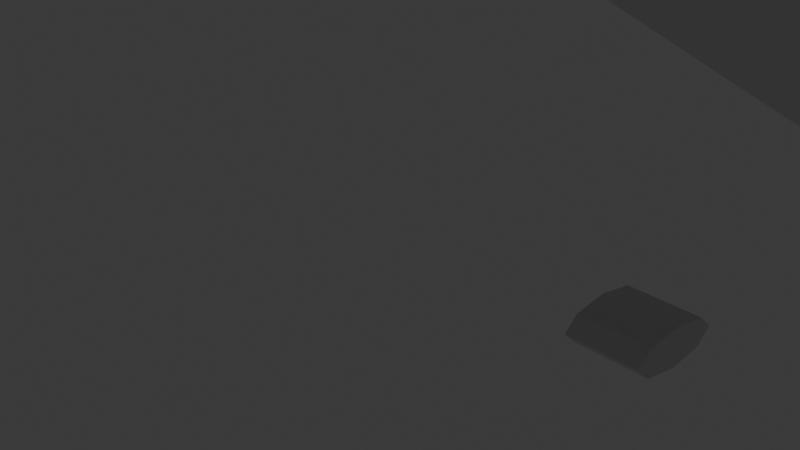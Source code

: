 # Source: racers_v005.blend  (saved by Blender 5.1.16; exported with 4.5.12 LTS)
import bpy
from mathutils import Matrix  # noqa: F401  (used for matrix-valued properties, if any)

bpy.ops.wm.read_factory_settings(use_empty=True)
scene = bpy.context.scene
scene.name = 'Scene'

# ---- collections
col_collection = bpy.data.collections.new('Collection'); scene.collection.children.link(col_collection)
col_curves = bpy.data.collections.new('curves'); scene.collection.children.link(col_curves)
col_racer_profile = bpy.data.collections.new('Racer Profile'); scene.collection.children.link(col_racer_profile)
col_racer_path = bpy.data.collections.new('Racer Path'); scene.collection.children.link(col_racer_path)

# ---- materials (node trees are filled in below, after node groups)
mat_material = bpy.data.materials.new('Material')
mat_material.alpha_threshold = 0.0
mat_material.use_backface_culling_lightprobe_volume = False
mat_material.roughness = 0.5
mat_material.line_color = (0.0, 0.0, 0.0, 1.0)

# ---- node groups
ng_extrude_and_scale = bpy.data.node_groups.new('extrude and scale', 'GeometryNodeTree')
_s = ng_extrude_and_scale.interface.new_socket(name='Geometry', in_out='OUTPUT', socket_type='NodeSocketGeometry')
_s = ng_extrude_and_scale.interface.new_socket(name='Top', in_out='OUTPUT', socket_type='NodeSocketBool')
_s = ng_extrude_and_scale.interface.new_socket(name='Mesh', in_out='INPUT', socket_type='NodeSocketGeometry')
_s.description = 'Mesh to extrude elements of'
_s = ng_extrude_and_scale.interface.new_socket(name='Selection', in_out='INPUT', socket_type='NodeSocketBool')
_s.default_value = True
_s.hide_value = True
_s = ng_extrude_and_scale.interface.new_socket(name='Offset Scale', in_out='INPUT', socket_type='NodeSocketFloat')
_s.default_value = 0.1
_s = ng_extrude_and_scale.interface.new_socket(name='Scale', in_out='INPUT', socket_type='NodeSocketFloat')
_s.default_value = 0.7
_s.min_value = 0.0
_N = ng_extrude_and_scale.nodes; _L = ng_extrude_and_scale.links
n0 = _N.new('NodeGroupOutput'); n0.name = 'Group Output'; n0.location = (372, 1)
n1 = _N.new('NodeGroupInput'); n1.name = 'Group Input'; n1.location = (-365, -87)
n2 = _N.new('GeometryNodeExtrudeMesh'); n2.name = 'Extrude Mesh'; n2.location = (-114, 3)
n3 = _N.new('GeometryNodeScaleElements'); n3.name = 'Scale Elements.001'; n3.location = (136, 127)
_L.new(n2.outputs[0], n3.inputs[0])
_L.new(n2.outputs[1], n3.inputs[1])
_L.new(n1.outputs[0], n2.inputs[0])
_L.new(n1.outputs[1], n2.inputs[1])
_L.new(n3.outputs[0], n0.inputs[0])
_L.new(n2.outputs[1], n0.inputs[1])
_L.new(n1.outputs[2], n2.inputs[3])
_L.new(n1.outputs[3], n3.inputs[2])
n0.is_active_output = True
ng_nodegroup_004 = bpy.data.node_groups.new('NodeGroup.004', 'GeometryNodeTree')
_s = ng_nodegroup_004.interface.new_socket(name='Mesh', in_out='OUTPUT', socket_type='NodeSocketGeometry')
_s = ng_nodegroup_004.interface.new_socket(name='Mesh', in_out='INPUT', socket_type='NodeSocketGeometry')
_s.description = 'Mesh to convert the inner volume to a fog volume geometry'
_s = ng_nodegroup_004.interface.new_socket(name='Voxel Amount', in_out='INPUT', socket_type='NodeSocketFloat')
_s.default_value = 32.0
_s.min_value = 0.0
_N = ng_nodegroup_004.nodes; _L = ng_nodegroup_004.links
n0 = _N.new('NodeGroupOutput'); n0.name = 'Group Output'; n0.location = (346, 0)
n1 = _N.new('NodeGroupInput'); n1.name = 'Group Input'; n1.location = (-326, 0)
n2 = _N.new('GeometryNodeMeshToVolume'); n2.name = 'Mesh to Volume'; n2.location = (-126, -5)
n3 = _N.new('GeometryNodeVolumeToMesh'); n3.name = 'Volume to Mesh'; n3.location = (126, 5)
_L.new(n2.outputs[0], n3.inputs[0])
_L.new(n1.outputs[0], n2.inputs[0])
_L.new(n3.outputs[0], n0.inputs[0])
_L.new(n1.outputs[1], n2.inputs[3])
n0.is_active_output = True
ng_cap_ends = bpy.data.node_groups.new('cap ends', 'GeometryNodeTree')
_s = ng_cap_ends.interface.new_socket(name='Geometry', in_out='OUTPUT', socket_type='NodeSocketGeometry')
_s = ng_cap_ends.interface.new_socket(name='Geometry', in_out='INPUT', socket_type='NodeSocketGeometry')
_s.description = 'Geometry to split into two parts'
_N = ng_cap_ends.nodes; _L = ng_cap_ends.links
n0 = _N.new('NodeGroupOutput'); n0.name = 'Group Output'; n0.location = (1536, 298)
n1 = _N.new('NodeGroupInput'); n1.name = 'Group Input'; n1.location = (-1061, 273)
n2 = _N.new('GeometryNodeSeparateGeometry'); n2.name = 'Separate Geometry'; n2.location = (-620, 343)
n3 = _N.new('GeometryNodeScaleElements'); n3.name = 'Scale Elements'; n3.location = (-371, 196)
n3.inputs[2].default_value = 0.9
n4 = _N.new('GeometryNodeMeshToCurve'); n4.name = 'Mesh to Curve'; n4.location = (-119, 99)
n5 = _N.new('FunctionNodeCompare'); n5.name = 'Compare'; n5.location = (-401, -25)
n5.operation = 'EQUAL'
n5.data_type = 'INT'
n5.inputs[3].default_value = 1
n6 = _N.new('GeometryNodeInputMeshEdgeNeighbors'); n6.name = 'Edge Neighbors'; n6.location = (-606, -97)
n7 = _N.new('GeometryNodeSampleIndex'); n7.name = 'Sample Index'; n7.location = (320, 48)
n7.data_type = 'FLOAT_VECTOR'
n8 = _N.new('GeometryNodeInputPosition'); n8.name = 'Position'; n8.location = (321, -149)
n9 = _N.new('GeometryNodeInputIndex'); n9.name = 'Index'; n9.location = (324, -211)
n10 = _N.new('GeometryNodeFillCurve'); n10.name = 'Fill Curve'; n10.location = (329, -357)
n11 = _N.new('GeometryNodeSetPosition'); n11.name = 'Set Position'; n11.location = (751, 16)
n12 = _N.new('GeometryNodeJoinGeometry'); n12.name = 'Join Geometry'; n12.location = (1201, 296)
n13 = _N.new('GeometryNodeInputIndex'); n13.name = 'Index.001'; n13.location = (322, -496)
n14 = _N.new('GeometryNodeFlipFaces'); n14.name = 'Flip Faces'; n14.location = (1060, 44)
n14.mute = True
n15 = _N.new('FunctionNodeCompare'); n15.name = 'Compare.001'; n15.location = (921, -357)
n15.mute = True
n15.operation = 'NOT_EQUAL'
n15.data_type = 'INT'
n15.inputs[3].default_value = 1
n16 = _N.new('GeometryNodeInputIndex'); n16.name = 'Index.002'; n16.location = (752, -431)
n16.mute = True
n17 = _N.new('GeometryNodeViewer'); n17.name = 'Viewer'; n17.location = (761, -556)
n18 = _N.new('GeometryNodeViewer'); n18.name = 'Viewer.001'; n18.location = (1302, -83)
n19 = _N.new('GeometryNodeMergeByDistance'); n19.name = 'Merge by Distance'; n19.location = (-858, 273)
n20 = _N.new('GeometryNodeViewer'); n20.name = 'Viewer.002'; n20.location = (19, -444)
n21 = _N.new('GeometryNodeViewer'); n21.name = 'Viewer.003'; n21.location = (1145, -253)
n22 = _N.new('GeometryNodeFillCurve'); n22.name = 'Fill Curve.001'; n22.location = (-219, -195)
n23 = _N.new('GeometryNodeViewer'); n23.name = 'Viewer.004'; n23.location = (13, -248)
_L.new(n5.outputs[0], n4.inputs[1])
_L.new(n6.outputs[0], n5.inputs[2])
_L.new(n14.outputs[0], n12.inputs[0])
_L.new(n4.outputs[0], n7.inputs[0])
_L.new(n13.outputs[0], n10.inputs[1])
_L.new(n8.outputs[0], n7.inputs[1])
_L.new(n11.outputs[0], n14.inputs[0])
_L.new(n15.outputs[0], n14.inputs[1])
_L.new(n9.outputs[0], n7.inputs[2])
_L.new(n4.outputs[0], n10.inputs[0])
_L.new(n16.outputs[0], n15.inputs[2])
_L.new(n10.outputs[0], n11.inputs[0])
_L.new(n2.outputs[0], n3.inputs[0])
_L.new(n7.outputs[0], n11.inputs[2])
_L.new(n3.outputs[0], n4.inputs[0])
_L.new(n19.outputs[0], n2.inputs[0])
_L.new(n12.outputs[0], n0.inputs[0])
_L.new(n10.outputs[0], n17.inputs[0])
_L.new(n1.outputs[0], n19.inputs[0])
_L.new(n11.outputs[0], n18.inputs[0])
_L.new(n4.outputs[0], n22.inputs[0])
_L.new(n2.outputs[0], n12.inputs[0])
n0.is_active_output = True
ng_geometry_nodes_003 = bpy.data.node_groups.new('Geometry Nodes.003', 'GeometryNodeTree')
_s = ng_geometry_nodes_003.interface.new_socket(name='Geometry', in_out='OUTPUT', socket_type='NodeSocketGeometry')
_s = ng_geometry_nodes_003.interface.new_socket(name='Geometry', in_out='INPUT', socket_type='NodeSocketGeometry')
ng_geometry_nodes_003.is_modifier = True
_N = ng_geometry_nodes_003.nodes; _L = ng_geometry_nodes_003.links
n0 = _N.new('NodeGroupOutput'); n0.name = 'Group Output'; n0.location = (3670, 92)
n1 = _N.new('GeometryNodeMeshCylinder'); n1.name = 'Cylinder'; n1.location = (-760, 200)
n1.fill_type = 'NONE'
n1.inputs[0].default_value = 12
n1.inputs[1].default_value = 3
n1.inputs[2].default_value = 3
n2 = _N.new('GeometryNodeMergeByDistance'); n2.name = 'Merge by Distance'; n2.location = (1092, 123)
n3 = _N.new('FunctionNodeCompare'); n3.name = 'Compare.002'; n3.location = (1299, -44)
n3.data_type = 'INT'
n3.inputs[3].default_value = 4
n4 = _N.new('GeometryNodeInputMeshFaceNeighbors'); n4.name = 'Face Neighbors'; n4.location = (1089, -86)
n4.width = 140
n5 = _N.new('GeometryNodeGroup'); n5.name = 'Group'; n5.location = (1545, 93)
n5.node_tree = ng_extrude_and_scale
n5.inputs[2].default_value = 0.1
n5.inputs[3].default_value = 0.7
n6 = _N.new('GeometryNodeGroup'); n6.name = 'Group.001'; n6.location = (1768, 152)
n6.node_tree = ng_extrude_and_scale
n6.inputs[2].default_value = -0.8
n6.inputs[3].default_value = 1.0
n7 = _N.new('GeometryNodeMeshCube'); n7.name = 'Cube'; n7.location = (1704, -159)
n7.inputs[1].default_value = 6
n7.inputs[2].default_value = 6
n7.inputs[3].default_value = 6
n8 = _N.new('GeometryNodeMeshBoolean'); n8.name = 'Mesh Boolean'; n8.location = (2105, 25)
n8.operation = 'UNION'
n8.solver = 'EXACT'
n8.inputs[3].default_value = True
n9 = _N.new('GeometryNodeTransform'); n9.name = 'Transform Geometry'; n9.location = (1895, -135)
n9.inputs[1].default_value = (1.5, 0.0, 0.0)
n9.inputs[3].default_value = (2.1, 2.2, 0.6)
n10 = _N.new('GeometryNodeSubdivisionSurface'); n10.name = 'Subdivision Surface'; n10.location = (2685, 44)
n10.mute = True
n11 = _N.new('GeometryNodeMeshCylinder'); n11.name = 'Cylinder.001'; n11.location = (2103, -348)
n11.inputs[0].default_value = 8
n11.inputs[1].default_value = 4
n11.inputs[2].default_value = 4
n12 = _N.new('GeometryNodeTransform'); n12.name = 'Transform Geometry.001'; n12.location = (2295, -325)
n12.inputs[1].default_value = (2.3, 0.0, 0.0)
n12.inputs[2].default_value = (0.0, 1.571, 0.0)
n12.inputs[3].default_value = (0.2, 0.5, 1.0)
n13 = _N.new('GeometryNodeMeshBoolean'); n13.name = 'Mesh Boolean.001'; n13.location = (2294, -21)
n13.solver = 'EXACT'
n13.inputs[3].default_value = True
n14 = _N.new('GeometryNodeSubdivideMesh'); n14.name = 'Subdivide Mesh'; n14.location = (2474, 21)
n14.mute = True
n15 = _N.new('GeometryNodeGroup'); n15.name = 'Group.002'; n15.location = (2928, 69)
n15.mute = True
n15.node_tree = ng_nodegroup_004
n15.inputs[1].default_value = 32.0
n16 = _N.new('GeometryNodeGroup'); n16.name = 'Group.003'; n16.location = (3217, 72)
n16.mute = True
n16.node_tree = ng_nodegroup_004
n16.inputs[1].default_value = 8.0
n17 = _N.new('GeometryNodeGroup'); n17.name = 'Group.004'; n17.location = (775, 131)
n17.node_tree = ng_cap_ends
_L.new(n4.outputs[1], n3.inputs[2])
_L.new(n2.outputs[0], n5.inputs[0])
_L.new(n3.outputs[0], n5.inputs[1])
_L.new(n5.outputs[0], n6.inputs[0])
_L.new(n5.outputs[1], n6.inputs[1])
_L.new(n7.outputs[0], n9.inputs[0])
_L.new(n6.outputs[0], n8.inputs[1])
_L.new(n9.outputs[0], n8.inputs[1])
_L.new(n11.outputs[0], n12.inputs[0])
_L.new(n8.outputs[0], n13.inputs[1])
_L.new(n12.outputs[0], n13.inputs[1])
_L.new(n14.outputs[0], n10.inputs[0])
_L.new(n13.outputs[0], n14.inputs[0])
_L.new(n10.outputs[0], n15.inputs[0])
_L.new(n16.outputs[0], n0.inputs[0])
_L.new(n15.outputs[0], n16.inputs[0])
_L.new(n1.outputs[0], n17.inputs[0])
_L.new(n17.outputs[0], n2.inputs[0])
n0.is_active_output = True
ng_nodegroup_001 = bpy.data.node_groups.new('NodeGroup.001', 'GeometryNodeTree')
_s = ng_nodegroup_001.interface.new_socket(name='Geometry', in_out='OUTPUT', socket_type='NodeSocketGeometry')
_s = ng_nodegroup_001.interface.new_socket(name='Geometry', in_out='INPUT', socket_type='NodeSocketGeometry')
_s.description = 'Geometry to get the domain sizes of. Only the root geometry is considered, not nested instances'
_s = ng_nodegroup_001.interface.new_socket(name='Vertices Y', in_out='INPUT', socket_type='NodeSocketInt')
_s.default_value = 3
_s.min_value = 2
_s.max_value = 1000
_s.description = 'Number of vertices in the Y direction'
_N = ng_nodegroup_001.nodes; _L = ng_nodegroup_001.links
n0 = _N.new('NodeGroupInput'); n0.name = 'Group Input'; n0.location = (-707, 278)
n1 = _N.new('NodeGroupOutput'); n1.name = 'Group Output'; n1.location = (943, 199)
n2 = _N.new('GeometryNodeResampleCurve'); n2.name = 'Resample Curve.001'; n2.location = (34, 289)
n3 = _N.new('GeometryNodeMeshGrid'); n3.name = 'Grid'; n3.location = (40, 540)
n4 = _N.new('GeometryNodeSetPosition'); n4.name = 'Set Position'; n4.location = (507, 316)
n5 = _N.new('GeometryNodeAttributeDomainSize'); n5.name = 'Domain Size'; n5.location = (-342, 499)
n5.component = 'CURVE'
n6 = _N.new('GeometryNodeSampleIndex'); n6.name = 'Sample Index'; n6.location = (287, 184)
n6.data_type = 'FLOAT_VECTOR'
n6.clamp = True
n7 = _N.new('GeometryNodeInputIndex'); n7.name = 'Index'; n7.location = (6, 3)
n8 = _N.new('GeometryNodeInputPosition'); n8.name = 'Position'; n8.location = (13, 82)
_L.new(n3.outputs[0], n4.inputs[0])
_L.new(n2.outputs[0], n6.inputs[0])
_L.new(n6.outputs[0], n4.inputs[2])
_L.new(n7.outputs[0], n6.inputs[2])
_L.new(n8.outputs[0], n6.inputs[1])
_L.new(n0.outputs[0], n5.inputs[0])
_L.new(n4.outputs[0], n1.inputs[0])
_L.new(n0.outputs[0], n2.inputs[0])
_L.new(n0.outputs[1], n3.inputs[3])
_L.new(n5.outputs[4], n3.inputs[2])
_L.new(n5.outputs[4], n2.inputs[2])
n1.is_active_output = True
ng_geometry_nodes = bpy.data.node_groups.new('Geometry Nodes', 'GeometryNodeTree')
_s = ng_geometry_nodes.interface.new_socket(name='Geometry', in_out='OUTPUT', socket_type='NodeSocketGeometry')
_s = ng_geometry_nodes.interface.new_socket(name='Geometry', in_out='INPUT', socket_type='NodeSocketGeometry')
_s = ng_geometry_nodes.interface.new_socket(name='Main Ribs', in_out='INPUT', socket_type='NodeSocketInt')
_s.default_value = 10
_s.min_value = 1
_s.max_value = 100000
_s = ng_geometry_nodes.interface.new_socket(name='Rib Resolution', in_out='INPUT', socket_type='NodeSocketInt')
_s.default_value = 8
_s.min_value = 1
_s.max_value = 100000
ng_geometry_nodes.is_modifier = True
_N = ng_geometry_nodes.nodes; _L = ng_geometry_nodes.links
n0 = _N.new('NodeGroupOutput'); n0.name = 'Group Output'; n0.location = (3728, 398)
n1 = _N.new('GeometryNodeMergeByDistance'); n1.name = 'Merge by Distance'; n1.location = (467, -36)
n2 = _N.new('GeometryNodeTransform'); n2.name = 'Transform Geometry.002'; n2.location = (29, -144)
n2.inputs[3].default_value = (-1.0, 1.0, 1.0)
n3 = _N.new('GeometryNodeJoinGeometry'); n3.name = 'Join Geometry.001'; n3.location = (239, -38)
n4 = _N.new('GeometryNodeConvexHull'); n4.name = 'Convex Hull'; n4.location = (3111, 353)
n4.mute = True
n5 = _N.new('GeometryNodeCurvePrimitiveBezierSegment'); n5.name = 'Bézier Segment.001'; n5.location = (29, -36)
n5.inputs[1].default_value = (0.0, -2.0, 0.0)
n5.inputs[2].default_value = (0.1, 2.9, -1.49e-08)
n5.inputs[3].default_value = (1.6, 0.1, 0.3)
n5.inputs[4].default_value = (0.0, 2.0, 0.3)
n6 = _N.new('GeometryNodeResampleCurve'); n6.name = 'Resample Curve'; n6.location = (307, -36)
n7 = _N.new('GeometryNodeInstanceOnPoints'); n7.name = 'Instance on Points'; n7.location = (1040, -157)
n8 = _N.new('GeometryNodeRealizeInstances'); n8.name = 'Realize Instances'; n8.location = (1207, -161)
n9 = _N.new('NodeGroupInput'); n9.name = 'Group Input'; n9.location = (-1200, 98)
n10 = _N.new('GeometryNodeCurvePrimitiveLine'); n10.name = 'Curve Line'; n10.location = (29, -729)
n10.inputs[0].default_value = (0.0, 0.0, -0.2)
n10.inputs[1].default_value = (0.0, 0.0, 0.2)
n11 = _N.new('GeometryNodeResampleCurve'); n11.name = 'Resample Curve.002'; n11.location = (289, -686)
n12 = _N.new('GeometryNodeSetPosition'); n12.name = 'Set Position.001'; n12.location = (613, -709)
n13 = _N.new('GeometryNodeCurveEndpointSelection'); n13.name = 'Endpoint Selection'; n13.location = (223, -949)
n14 = _N.new('FunctionNodeBooleanMath'); n14.name = 'Boolean Math'; n14.location = (393, -853)
n14.operation = 'NOT'
n15 = _N.new('GeometryNodeInputTangent'); n15.name = 'Curve Tangent'; n15.location = (489, -318)
n16 = _N.new('FunctionNodeAlignRotationToVector'); n16.name = 'Align Rotation to Vector'; n16.location = (724, -255)
n16.axis = 'X'
n17 = _N.new('NodeFrame'); n17.name = 'Frame.001'; n17.location = (2390, 370)
n17.label = 'Mirror and Merge'
n17.width = 636
n18 = _N.new('GeometryNodeFilletCurve'); n18.name = 'Fillet Curve'; n18.location = (854, -681)
n18.inputs[3].default_value = True
n19 = _N.new('GeometryNodeSetPosition'); n19.name = 'Set Position.002'; n19.location = (702, -36)
n20 = _N.new('GeometryNodeCurveEndpointSelection'); n20.name = 'Endpoint Selection.001'; n20.location = (460, -43)
n21 = _N.new('ShaderNodeCombineXYZ'); n21.name = 'Combine XYZ'; n21.location = (462, -214)
n22 = _N.new('ShaderNodeSeparateXYZ'); n22.name = 'Separate XYZ'; n22.location = (222, -248)
n23 = _N.new('GeometryNodeInputPosition'); n23.name = 'Position.001'; n23.location = (29, -305)
n24 = _N.new('NodeFrame'); n24.name = 'Frame.002'; n24.location = (877, 377)
n24.label = 'Move top and bottom of ribs to centerline'
n24.width = 871
n25 = _N.new('NodeGroupInput'); n25.name = 'Group Input.001'; n25.location = (29, -146)
n26 = _N.new('GeometryNodeSampleCurve'); n26.name = 'Sample Curve'; n26.location = (200, -643)
n26.inputs[2].default_value = 0.2
n27 = _N.new('GeometryNodeTransform'); n27.name = 'Transform Geometry'; n27.location = (1068, -503)
n28 = _N.new('GeometryNodeCurvePrimitiveCircle'); n28.name = 'Curve Circle'; n28.location = (68, -76)
n28.inputs[0].default_value = 16
n28.inputs[4].default_value = 0.05
n29 = _N.new('GeometryNodeCurvePrimitiveLine'); n29.name = 'Curve Line.001'; n29.location = (29, -362)
n29.inputs[1].default_value = (0.6, 0.0, -0.2)
n30 = _N.new('GeometryNodeInstanceOnPoints'); n30.name = 'Instance on Points.001'; n30.location = (597, -272)
n30.inputs[5].default_value = (0.0, 1.571, 0.0)
n31 = _N.new('GeometryNodeResampleCurve'); n31.name = 'Resample Curve.003'; n31.location = (355, -370)
n32 = _N.new('GeometryNodeGroup'); n32.name = 'Group'; n32.location = (246, -36)
n32.node_tree = ng_nodegroup_001
n33 = _N.new('NodeFrame'); n33.name = 'Frame'; n33.location = (1826, 392)
n33.label = 'Gridwrap'
n33.width = 415
n34 = _N.new('GeometryNodeGroup'); n34.name = 'Group.001'; n34.location = (1295, -584)
n34.node_tree = ng_nodegroup_001
n35 = _N.new('FunctionNodeInputInt'); n35.name = 'Integer'; n35.location = (195, -550)
n35.integer = 8
n35.outputs[0].default_value = 0
n36 = _N.new('GeometryNodeRealizeInstances'); n36.name = 'Realize Instances.001'; n36.location = (796, -274)
n37 = _N.new('NodeFrame'); n37.name = 'Frame.003'; n37.location = (622, 1469)
n37.label = 'Spoilers'
n37.width = 1839
n38 = _N.new('NodeFrame'); n38.name = 'Frame.004'; n38.location = (-1242, 643)
n38.label = 'Main Body Curve'
n38.width = 198
n39 = _N.new('NodeFrame'); n39.name = 'Frame.005'; n39.location = (-788, 496)
n39.label = 'Main body + ribs'
n39.width = 1376
n40 = _N.new('GeometryNodeConvexHull'); n40.name = 'Convex Hull.001'; n40.location = (1670, -580)
n41 = _N.new('GeometryNodeTransform'); n41.name = 'Transform Geometry.001'; n41.location = (360, -36)
n41.inputs[3].default_value = (0.6, 2.4, 1.0)
n42 = _N.new('GeometryNodeJoinGeometry'); n42.name = 'Join Geometry'; n42.location = (3424, 402)
n43 = _N.new('GeometryNodeTransform'); n43.name = 'Transform Geometry.003'; n43.location = (29, -142)
n43.inputs[3].default_value = (-1.0, 1.0, 1.0)
n44 = _N.new('GeometryNodeJoinGeometry'); n44.name = 'Join Geometry.002'; n44.location = (239, -36)
n45 = _N.new('NodeFrame'); n45.name = 'Frame.006'; n45.location = (2584, 930)
n45.label = 'Mirror and Merge'
n45.width = 408
n46 = _N.new('ShaderNodeValue'); n46.name = 'Value'; n46.location = (613, -989)
n46.outputs[0].default_value = -0.3
n47 = _N.new('ShaderNodeCombineXYZ'); n47.name = 'Combine XYZ.001'; n47.location = (866, -926)
n48 = _N.new('ShaderNodeCombineXYZ'); n48.name = 'Combine XYZ.002'; n48.location = (393, 1020)
n49 = _N.new('ShaderNodeMath'); n49.name = 'Math'; n49.location = (-39, 937)
n49.operation = 'ABSOLUTE'
n50 = _N.new('ShaderNodeMath'); n50.name = 'Math.001'; n50.location = (192, 983)
n50.inputs[1].default_value = -0.1
n1.parent = n17
n2.parent = n17
n3.parent = n17
n5.parent = n38
n6.parent = n39
n7.parent = n39
n8.parent = n39
n10.parent = n39
n11.parent = n39
n12.parent = n39
n13.parent = n39
n14.parent = n39
n15.parent = n39
n16.parent = n39
n18.parent = n39
n19.parent = n24
n20.parent = n24
n21.parent = n24
n22.parent = n24
n23.parent = n24
n25.parent = n33
n26.parent = n37
n27.parent = n37
n28.parent = n37
n29.parent = n37
n30.parent = n37
n31.parent = n37
n32.parent = n33
n34.parent = n37
n35.parent = n37
n36.parent = n37
n40.parent = n37
n41.parent = n37
n43.parent = n45
n44.parent = n45
n46.parent = n39
n47.parent = n39
_L.new(n2.outputs[0], n3.inputs[0])
_L.new(n1.outputs[0], n4.inputs[0])
_L.new(n5.outputs[0], n6.inputs[0])
_L.new(n7.outputs[0], n8.inputs[0])
_L.new(n42.outputs[0], n0.inputs[0])
_L.new(n3.outputs[0], n1.inputs[0])
_L.new(n9.outputs[1], n6.inputs[2])
_L.new(n10.outputs[0], n11.inputs[0])
_L.new(n14.outputs[0], n12.inputs[1])
_L.new(n13.outputs[0], n14.inputs[0])
_L.new(n6.outputs[0], n7.inputs[0])
_L.new(n16.outputs[0], n7.inputs[5])
_L.new(n15.outputs[0], n16.inputs[2])
_L.new(n9.outputs[2], n11.inputs[2])
_L.new(n11.outputs[0], n12.inputs[0])
_L.new(n18.outputs[0], n7.inputs[2])
_L.new(n20.outputs[0], n19.inputs[1])
_L.new(n21.outputs[0], n19.inputs[2])
_L.new(n23.outputs[0], n22.inputs[0])
_L.new(n22.outputs[2], n21.inputs[2])
_L.new(n12.outputs[0], n18.inputs[0])
_L.new(n8.outputs[0], n19.inputs[0])
_L.new(n22.outputs[1], n21.inputs[1])
_L.new(n6.outputs[0], n26.inputs[0])
_L.new(n26.outputs[1], n27.inputs[1])
_L.new(n29.outputs[0], n31.inputs[0])
_L.new(n41.outputs[0], n30.inputs[2])
_L.new(n36.outputs[0], n27.inputs[0])
_L.new(n25.outputs[1], n32.inputs[1])
_L.new(n19.outputs[0], n32.inputs[0])
_L.new(n27.outputs[0], n34.inputs[0])
_L.new(n35.outputs[0], n34.inputs[1])
_L.new(n30.outputs[0], n36.inputs[0])
_L.new(n31.outputs[0], n30.inputs[0])
_L.new(n35.outputs[0], n31.inputs[2])
_L.new(n34.outputs[0], n40.inputs[0])
_L.new(n28.outputs[0], n41.inputs[0])
_L.new(n32.outputs[0], n2.inputs[0])
_L.new(n32.outputs[0], n3.inputs[0])
_L.new(n4.outputs[0], n42.inputs[0])
_L.new(n43.outputs[0], n44.inputs[0])
_L.new(n40.outputs[0], n44.inputs[0])
_L.new(n40.outputs[0], n43.inputs[0])
_L.new(n44.outputs[0], n42.inputs[0])
_L.new(n46.outputs[0], n47.inputs[1])
_L.new(n47.outputs[0], n12.inputs[3])
_L.new(n50.outputs[0], n48.inputs[0])
_L.new(n46.outputs[0], n49.inputs[0])
_L.new(n49.outputs[0], n50.inputs[0])
_L.new(n48.outputs[0], n29.inputs[0])
n0.is_active_output = True
ng_nodegroup_003 = bpy.data.node_groups.new('NodeGroup.003', 'GeometryNodeTree')
_s = ng_nodegroup_003.interface.new_socket(name='Index', in_out='OUTPUT', socket_type='NodeSocketInt')
_s = ng_nodegroup_003.interface.new_socket(name='U Resolution', in_out='INPUT', socket_type='NodeSocketInt')
_s = ng_nodegroup_003.interface.new_socket(name='V Resolution', in_out='INPUT', socket_type='NodeSocketInt')
_N = ng_nodegroup_003.nodes; _L = ng_nodegroup_003.links
n0 = _N.new('NodeGroupOutput'); n0.name = 'Group Output'; n0.location = (607, 19)
n1 = _N.new('NodeGroupInput'); n1.name = 'Group Input'; n1.location = (-412, -6)
n2 = _N.new('FunctionNodeIntegerMath'); n2.name = 'Integer Math'; n2.location = (-45, 77)
n2.operation = 'MODULO'
n3 = _N.new('GeometryNodeInputIndex'); n3.name = 'Index.003'; n3.location = (-307, 104)
n4 = _N.new('ShaderNodeMath'); n4.name = 'Math'; n4.location = (-45, -64)
n4.operation = 'DIVIDE'
n5 = _N.new('ShaderNodeMath'); n5.name = 'Math.001'; n5.location = (166, 48)
n5.operation = 'MULTIPLY'
n6 = _N.new('ShaderNodeMath'); n6.name = 'Math.002'; n6.location = (171, -104)
n6.operation = 'FLOOR'
n7 = _N.new('ShaderNodeMath'); n7.name = 'Math.003'; n7.location = (372, 10)
_L.new(n3.outputs[0], n4.inputs[0])
_L.new(n6.outputs[0], n7.inputs[1])
_L.new(n1.outputs[0], n4.inputs[1])
_L.new(n2.outputs[0], n5.inputs[0])
_L.new(n1.outputs[1], n5.inputs[1])
_L.new(n1.outputs[0], n2.inputs[1])
_L.new(n4.outputs[0], n6.inputs[0])
_L.new(n3.outputs[0], n2.inputs[0])
_L.new(n5.outputs[0], n7.inputs[0])
_L.new(n7.outputs[0], n0.inputs[0])
n0.is_active_output = True
ng_loft_curves = bpy.data.node_groups.new('Loft Curves', 'GeometryNodeTree')
_s = ng_loft_curves.interface.new_socket(name='Mesh', in_out='OUTPUT', socket_type='NodeSocketGeometry')
_s = ng_loft_curves.interface.new_socket(name='UV Map', in_out='OUTPUT', socket_type='NodeSocketVector')
_s = ng_loft_curves.interface.new_socket(name='Curve', in_out='INPUT', socket_type='NodeSocketGeometry')
_s.description = 'Curves to resample'
_s = ng_loft_curves.interface.new_socket(name='U Resolution', in_out='INPUT', socket_type='NodeSocketInt')
_s.min_value = 2
_s = ng_loft_curves.interface.new_socket(name='V Resolution', in_out='INPUT', socket_type='NodeSocketInt')
_s.min_value = 2
_s = ng_loft_curves.interface.new_socket(name='Switch', in_out='INPUT', socket_type='NodeSocketBool')
_N = ng_loft_curves.nodes; _L = ng_loft_curves.links
n0 = _N.new('NodeGroupOutput'); n0.name = 'Group Output'; n0.location = (3838, 249)
n1 = _N.new('NodeGroupInput'); n1.name = 'Group Input'; n1.location = (-1665, 143)
n2 = _N.new('GeometryNodeResampleCurve'); n2.name = 'Resample Curve.001'; n2.location = (-1187, 141)
n3 = _N.new('GeometryNodeAttributeDomainSize'); n3.name = 'Domain Size.001'; n3.location = (-971, -108)
n3.component = 'CURVE'
n4 = _N.new('GeometryNodeInstanceOnPoints'); n4.name = 'Instance on Points'; n4.location = (-321, 198)
n5 = _N.new('GeometryNodeCurvePrimitiveLine'); n5.name = 'Curve Line'; n5.location = (-793, -246)
n6 = _N.new('GeometryNodeInputIndex'); n6.name = 'Index.001'; n6.location = (-1017, 34)
n7 = _N.new('GeometryNodeFieldOnDomain'); n7.name = 'Evaluate on Domain'; n7.location = (-802, 86)
n7.domain = 'CURVE'
n7.data_type = 'INT'
n8 = _N.new('FunctionNodeCompare'); n8.name = 'Compare'; n8.location = (-637, 108)
n8.operation = 'EQUAL'
n9 = _N.new('GeometryNodeResampleCurve'); n9.name = 'Resample Curve.002'; n9.location = (-501, -92)
n10 = _N.new('GeometryNodeRealizeInstances'); n10.name = 'Realize Instances.002'; n10.location = (-41, 193)
n11 = _N.new('GeometryNodeSetPosition'); n11.name = 'Set Position.001'; n11.location = (247, 188)
n12 = _N.new('GeometryNodeSampleIndex'); n12.name = 'Sample Index.001'; n12.location = (108, -60)
n12.data_type = 'FLOAT_VECTOR'
n13 = _N.new('GeometryNodeInputPosition'); n13.name = 'Position.001'; n13.location = (-175, -205)
n14 = _N.new('GeometryNodeInputIndex'); n14.name = 'Index.002'; n14.location = (-174, -274)
n15 = _N.new('GeometryNodeGroup'); n15.name = 'Group'; n15.location = (-159, -474)
n15.label = 'Flip indicies'
n15.node_tree = ng_nodegroup_003
n16 = _N.new('GeometryNodeCurveSplineType'); n16.name = 'Set Spline Type'; n16.location = (29, -281)
n16.spline_type = 'CATMULL_ROM'
n17 = _N.new('GeometryNodeResampleCurve'); n17.name = 'Resample Curve.003'; n17.location = (328, -292)
n18 = _N.new('GeometryNodeSampleIndex'); n18.name = 'Sample Index.002'; n18.location = (608, -300)
n18.data_type = 'FLOAT_VECTOR'
n19 = _N.new('GeometryNodeInputPosition'); n19.name = 'Position.002'; n19.location = (358, -459)
n20 = _N.new('GeometryNodeInputIndex'); n20.name = 'Index.003'; n20.location = (375, -531)
n21 = _N.new('GeometryNodeMeshGrid'); n21.name = 'Grid.001'; n21.location = (602, -36)
n22 = _N.new('GeometryNodeSetPosition'); n22.name = 'Set Position.002'; n22.location = (871, -272)
n23 = _N.new('NodeFrame'); n23.name = 'Frame.001'; n23.location = (562, 726)
n23.label = 'Smooth interpolation'
n23.width = 1040
n24 = _N.new('NodeGroupInput'); n24.name = 'Group Input.001'; n24.location = (-418, -550)
n25 = _N.new('NodeGroupInput'); n25.name = 'Group Input.002'; n25.location = (76, -63)
n26 = _N.new('GeometryNodeCurveToMesh'); n26.name = 'Curve to Mesh'; n26.location = (35, -387)
n27 = _N.new('GeometryNodeDuplicateElements'); n27.name = 'Duplicate Elements'; n27.location = (224, -360)
n27.domain = 'EDGE'
n28 = _N.new('GeometryNodeMeshToCurve'); n28.name = 'Mesh to Curve'; n28.location = (404, -339)
n29 = _N.new('GeometryNodeResampleCurve'); n29.name = 'Resample Curve'; n29.location = (584, -322)
n30 = _N.new('GeometryNodeCurveToMesh'); n30.name = 'Curve to Mesh.001'; n30.location = (795, -293)
n31 = _N.new('GeometryNodeMergeByDistance'); n31.name = 'Merge by Distance'; n31.location = (999, -296)
n32 = _N.new('GeometryNodeMeshToCurve'); n32.name = 'Mesh to Curve.001'; n32.location = (1188, -284)
n33 = _N.new('GeometryNodeMeshGrid'); n33.name = 'Grid'; n33.location = (1908, -117)
n34 = _N.new('GeometryNodeSetPosition'); n34.name = 'Set Position'; n34.location = (2171, -271)
n35 = _N.new('GeometryNodeSampleIndex'); n35.name = 'Sample Index'; n35.location = (1885, -409)
n35.data_type = 'FLOAT_VECTOR'
n36 = _N.new('GeometryNodeInputPosition'); n36.name = 'Position'; n36.location = (1596, -558)
n37 = _N.new('GeometryNodeInputIndex'); n37.name = 'Index'; n37.location = (1608, -652)
n38 = _N.new('NodeGroupInput'); n38.name = 'Group Input.003'; n38.location = (1676, -36)
n39 = _N.new('GeometryNodeAttributeDomainSize'); n39.name = 'Domain Size'; n39.location = (1442, -140)
n39.component = 'CURVE'
n40 = _N.new('ShaderNodeMath'); n40.name = 'Math'; n40.location = (1681, -180)
n40.operation = 'DIVIDE'
n41 = _N.new('GeometryNodeSwitch'); n41.name = 'Switch'; n41.location = (373, -496)
n41.input_type = 'VECTOR'
n42 = _N.new('GeometryNodeSwitch'); n42.name = 'Switch.001'; n42.location = (379, -36)
n43 = _N.new('NodeGroupInput'); n43.name = 'Group Input.004'; n43.location = (29, -217)
n44 = _N.new('NodeFrame'); n44.name = 'Frame'; n44.location = (3140, 472)
n44.label = 'Linear / Smooth Switch'
n44.width = 548
n45 = _N.new('NodeGroupInput'); n45.name = 'Group Input.005'; n45.location = (29, -41)
n46 = _N.new('ShaderNodeMath'); n46.name = 'Math.001'; n46.location = (635, -43)
n46.operation = 'DIVIDE'
n47 = _N.new('GeometryNodeAttributeDomainSize'); n47.name = 'Domain Size.002'; n47.location = (275, -202)
n47.component = 'CURVE'
n48 = _N.new('ShaderNodeMath'); n48.name = 'Math.002'; n48.location = (455, -186)
n48.operation = 'SUBTRACT'
n48.inputs[1].default_value = 1.0
n49 = _N.new('ShaderNodeMath'); n49.name = 'Math.003'; n49.location = (809, -38)
n49.operation = 'FLOOR'
n50 = _N.new('ShaderNodeMath'); n50.name = 'Math.004'; n50.location = (991, -36)
n50.inputs[1].default_value = 1.0
n51 = _N.new('NodeFrame'); n51.name = 'Frame.002'; n51.location = (29, -583)
n51.label = 'V Resolution Estimate'
n51.width = 1159
n52 = _N.new('NodeFrame'); n52.name = 'Frame.003'; n52.location = (483, 69)
n52.label = 'Linear Interpolation'
n52.width = 2340
n16.parent = n23
n17.parent = n23
n18.parent = n23
n19.parent = n23
n20.parent = n23
n21.parent = n23
n22.parent = n23
n25.parent = n23
n26.parent = n52
n27.parent = n52
n28.parent = n52
n29.parent = n52
n30.parent = n52
n31.parent = n52
n32.parent = n52
n33.parent = n52
n34.parent = n52
n35.parent = n52
n36.parent = n52
n37.parent = n52
n38.parent = n52
n39.parent = n52
n40.parent = n52
n41.parent = n44
n42.parent = n44
n43.parent = n44
n45.parent = n51
n46.parent = n51
n47.parent = n51
n48.parent = n51
n49.parent = n51
n50.parent = n51
n51.parent = n52
_L.new(n21.outputs[0], n22.inputs[0])
_L.new(n2.outputs[0], n4.inputs[0])
_L.new(n13.outputs[0], n12.inputs[1])
_L.new(n18.outputs[0], n22.inputs[2])
_L.new(n12.outputs[0], n11.inputs[2])
_L.new(n6.outputs[0], n7.inputs[0])
_L.new(n15.outputs[0], n12.inputs[2])
_L.new(n7.outputs[0], n8.inputs[0])
_L.new(n8.outputs[0], n4.inputs[1])
_L.new(n3.outputs[4], n15.inputs[0])
_L.new(n5.outputs[0], n9.inputs[0])
_L.new(n11.outputs[0], n16.inputs[0])
_L.new(n3.outputs[4], n9.inputs[2])
_L.new(n16.outputs[0], n17.inputs[0])
_L.new(n2.outputs[0], n3.inputs[0])
_L.new(n17.outputs[0], n18.inputs[0])
_L.new(n4.outputs[0], n10.inputs[0])
_L.new(n19.outputs[0], n18.inputs[1])
_L.new(n9.outputs[0], n4.inputs[2])
_L.new(n10.outputs[0], n11.inputs[0])
_L.new(n20.outputs[0], n18.inputs[2])
_L.new(n2.outputs[0], n12.inputs[0])
_L.new(n1.outputs[0], n2.inputs[0])
_L.new(n1.outputs[1], n2.inputs[2])
_L.new(n24.outputs[1], n15.inputs[1])
_L.new(n25.outputs[2], n17.inputs[2])
_L.new(n25.outputs[1], n21.inputs[2])
_L.new(n25.outputs[2], n21.inputs[3])
_L.new(n11.outputs[0], n26.inputs[0])
_L.new(n26.outputs[0], n27.inputs[0])
_L.new(n27.outputs[0], n28.inputs[0])
_L.new(n28.outputs[0], n29.inputs[0])
_L.new(n29.outputs[0], n30.inputs[0])
_L.new(n30.outputs[0], n31.inputs[0])
_L.new(n31.outputs[0], n32.inputs[0])
_L.new(n33.outputs[0], n34.inputs[0])
_L.new(n32.outputs[0], n35.inputs[0])
_L.new(n36.outputs[0], n35.inputs[1])
_L.new(n37.outputs[0], n35.inputs[2])
_L.new(n35.outputs[0], n34.inputs[2])
_L.new(n38.outputs[1], n33.inputs[2])
_L.new(n32.outputs[0], n39.inputs[0])
_L.new(n39.outputs[0], n40.inputs[0])
_L.new(n39.outputs[4], n40.inputs[1])
_L.new(n40.outputs[0], n33.inputs[3])
_L.new(n21.outputs[1], n41.inputs[1])
_L.new(n33.outputs[1], n41.inputs[2])
_L.new(n41.outputs[0], n0.inputs[1])
_L.new(n22.outputs[0], n42.inputs[1])
_L.new(n34.outputs[0], n42.inputs[2])
_L.new(n42.outputs[0], n0.inputs[0])
_L.new(n43.outputs[3], n42.inputs[0])
_L.new(n43.outputs[3], n41.inputs[0])
_L.new(n45.outputs[2], n46.inputs[0])
_L.new(n45.outputs[0], n47.inputs[0])
_L.new(n48.outputs[0], n46.inputs[1])
_L.new(n47.outputs[4], n48.inputs[0])
_L.new(n46.outputs[0], n49.inputs[0])
_L.new(n49.outputs[0], n50.inputs[0])
_L.new(n50.outputs[0], n29.inputs[2])
n0.is_active_output = True
ng_geometry_nodes_002 = bpy.data.node_groups.new('Geometry Nodes.002', 'GeometryNodeTree')
_s = ng_geometry_nodes_002.interface.new_socket(name='Geometry', in_out='OUTPUT', socket_type='NodeSocketGeometry')
_s = ng_geometry_nodes_002.interface.new_socket(name='UV Map', in_out='OUTPUT', socket_type='NodeSocketVector')
_s = ng_geometry_nodes_002.interface.new_socket(name='Geometry', in_out='INPUT', socket_type='NodeSocketGeometry')
ng_geometry_nodes_002.is_modifier = True
# nodes of 'Geometry Nodes.002' reference scene objects; filled in after objects exist
ng_geometry_nodes_004 = bpy.data.node_groups.new('Geometry Nodes.004', 'GeometryNodeTree')
_s = ng_geometry_nodes_004.interface.new_socket(name='Geometry', in_out='OUTPUT', socket_type='NodeSocketGeometry')
_s = ng_geometry_nodes_004.interface.new_socket(name='Geometry', in_out='INPUT', socket_type='NodeSocketGeometry')
ng_geometry_nodes_004.is_modifier = True
_N = ng_geometry_nodes_004.nodes; _L = ng_geometry_nodes_004.links
n0 = _N.new('NodeGroupInput'); n0.name = 'Group Input'; n0.location = (-877, 190)
n1 = _N.new('NodeGroupOutput'); n1.name = 'Group Output'; n1.location = (2599, 344)
n2 = _N.new('GeometryNodeCurvePrimitiveBezierSegment'); n2.name = 'Bézier Segment'; n2.location = (-259, 605)
n2.label = 'Top'
n2.inputs[1].default_value = (0.0, -3.0, 0.2)
n2.inputs[2].default_value = (0.0, 0.0, 1.3)
n2.inputs[3].default_value = (0.0, 0.0, -0.3)
n2.inputs[4].default_value = (0.0, 3.0, 0.1)
n3 = _N.new('GeometryNodeCurvePrimitiveBezierSegment'); n3.name = 'Bézier Segment.001'; n3.location = (-261, 106)
n3.label = 'Side'
n3.inputs[1].default_value = (0.3, -3.0, 0.0)
n3.inputs[2].default_value = (1.9, 0.0, 0.0)
n3.inputs[3].default_value = (1.0, 0.0, 0.0)
n3.inputs[4].default_value = (0.2, 3.0, 0.0)
n4 = _N.new('GeometryNodeCurvePrimitiveBezierSegment'); n4.name = 'Bézier Segment.002'; n4.location = (-246, -370)
n4.label = 'Bottom'
n4.inputs[1].default_value = (0.0, -3.0, 0.0)
n4.inputs[2].default_value = (0.0, 0.0, -0.9)
n4.inputs[4].default_value = (0.0, 3.0, 0.0)
n5 = _N.new('GeometryNodeJoinGeometry'); n5.name = 'Join Geometry.001'; n5.location = (495, 420)
n6 = _N.new('GeometryNodeMergeByDistance'); n6.name = 'Merge by Distance'; n6.location = (1807, 325)
n7 = _N.new('GeometryNodeTransform'); n7.name = 'Transform Geometry'; n7.location = (1405, 216)
n7.inputs[3].default_value = (-1.0, 1.0, 1.0)
n8 = _N.new('GeometryNodeJoinGeometry'); n8.name = 'Join Geometry'; n8.location = (1631, 326)
n9 = _N.new('GeometryNodeJoinGeometry'); n9.name = 'Join Geometry.002'; n9.location = (503, 77)
n10 = _N.new('GeometryNodeJoinGeometry'); n10.name = 'Join Geometry.003'; n10.location = (1096, 323)
n11 = _N.new('GeometryNodeResampleCurve'); n11.name = 'Resample Curve'; n11.location = (18, -129)
n12 = _N.new('GeometryNodeResampleCurve'); n12.name = 'Resample Curve.001'; n12.location = (-63, 139)
n13 = _N.new('GeometryNodeResampleCurve'); n13.name = 'Resample Curve.002'; n13.location = (-29, 557)
n14 = _N.new('GeometryNodeFilletCurve'); n14.name = 'Fillet Curve'; n14.location = (161, 525)
n14.inputs[1].default_value = 2
n14.inputs[3].default_value = True
n15 = _N.new('GeometryNodeFilletCurve'); n15.name = 'Fillet Curve.001'; n15.location = (138, 146)
n15.inputs[1].default_value = 2
n15.inputs[3].default_value = True
n16 = _N.new('GeometryNodeFilletCurve'); n16.name = 'Fillet Curve.002'; n16.location = (237, -48)
n16.inputs[1].default_value = 2
n16.inputs[3].default_value = True
n17 = _N.new('FunctionNodeInputInt'); n17.name = 'Integer'; n17.location = (492, 311)
n17.integer = 5
n17.outputs[0].default_value = 0
n18 = _N.new('GeometryNodeSubdivideMesh'); n18.name = 'Subdivide Mesh'; n18.location = (2336, 343)
n18.mute = True
n18.inputs[1].default_value = 2
n19 = _N.new('GeometryNodeGroup'); n19.name = 'Group.003'; n19.location = (788, 489)
n19.node_tree = ng_loft_curves
n19.inputs[3].default_value = False
n20 = _N.new('GeometryNodeGroup'); n20.name = 'Group.004'; n20.location = (780, 194)
n20.node_tree = ng_loft_curves
n20.inputs[3].default_value = False
n21 = _N.new('FunctionNodeInputInt'); n21.name = 'Integer.001'; n21.location = (498, 247)
n21.integer = 5
n21.outputs[0].default_value = 0
n22 = _N.new('GeometryNodeFlipFaces'); n22.name = 'Flip Faces'; n22.location = (1411, 330)
n23 = _N.new('FunctionNodeCompare'); n23.name = 'Compare.002'; n23.location = (240, -232)
n23.data_type = 'INT'
n23.inputs[3].default_value = 4
n24 = _N.new('GeometryNodeInputMeshFaceNeighbors'); n24.name = 'Face Neighbors'; n24.location = (29, -274)
n24.width = 140
n25 = _N.new('GeometryNodeGroup'); n25.name = 'Group'; n25.location = (486, -95)
n25.node_tree = ng_extrude_and_scale
n25.inputs[2].default_value = 0.1
n25.inputs[3].default_value = 0.7
n26 = _N.new('GeometryNodeGroup'); n26.name = 'Group.001'; n26.location = (709, -36)
n26.node_tree = ng_extrude_and_scale
n26.inputs[2].default_value = -0.8
n26.inputs[3].default_value = 1.0
n27 = _N.new('GeometryNodeGroup'); n27.name = 'Group.005'; n27.location = (29, -36)
n27.node_tree = ng_cap_ends
n28 = _N.new('GeometryNodeJoinGeometry'); n28.name = 'Join Geometry.004'; n28.location = (-488, 260)
n29 = _N.new('GeometryNodeViewer'); n29.name = 'Viewer'; n29.location = (-533, 49)
n30 = _N.new('NodeFrame'); n30.name = 'Frame'; n30.location = (2019, 400)
n30.label = 'NOT WORKING -- end caps!'
n30.width = 198
n31 = _N.new('NodeFrame'); n31.name = 'Frame.001'; n31.location = (2612, 472)
n31.label = 'TODO: decimate re conversion into/out of volume space'
n31.width = 150
n32 = _N.new('NodeFrame'); n32.name = 'Frame.002'; n32.location = (1962, 164)
n32.label = 'end cap beveling'
n32.width = 877
n33 = _N.new('NodeFrame'); n33.name = 'Frame.003'; n33.location = (2456, 603)
n33.label = 'TODO: add canards / tails with mesh boolean'
n33.width = 150
n34 = _N.new('NodeFrame'); n34.name = 'Frame.004'; n34.location = (2155, 676)
n34.label = 'TODO: add inlets with mesh boolean'
n34.width = 150
n23.parent = n32
n24.parent = n32
n25.parent = n32
n26.parent = n32
n27.parent = n30
_L.new(n14.outputs[0], n5.inputs[0])
_L.new(n8.outputs[0], n6.inputs[0])
_L.new(n22.outputs[0], n8.inputs[0])
_L.new(n16.outputs[0], n9.inputs[0])
_L.new(n10.outputs[0], n7.inputs[0])
_L.new(n4.outputs[0], n11.inputs[0])
_L.new(n3.outputs[0], n12.inputs[0])
_L.new(n15.outputs[0], n5.inputs[0])
_L.new(n2.outputs[0], n13.inputs[0])
_L.new(n13.outputs[0], n14.inputs[0])
_L.new(n12.outputs[0], n15.inputs[0])
_L.new(n15.outputs[0], n9.inputs[0])
_L.new(n11.outputs[0], n16.inputs[0])
_L.new(n27.outputs[0], n18.inputs[0])
_L.new(n5.outputs[0], n19.inputs[0])
_L.new(n19.outputs[0], n10.inputs[0])
_L.new(n9.outputs[0], n20.inputs[0])
_L.new(n20.outputs[0], n10.inputs[0])
_L.new(n17.outputs[0], n19.inputs[1])
_L.new(n17.outputs[0], n20.inputs[1])
_L.new(n21.outputs[0], n19.inputs[2])
_L.new(n21.outputs[0], n20.inputs[2])
_L.new(n7.outputs[0], n8.inputs[0])
_L.new(n10.outputs[0], n22.inputs[0])
_L.new(n24.outputs[1], n23.inputs[2])
_L.new(n23.outputs[0], n25.inputs[1])
_L.new(n25.outputs[0], n26.inputs[0])
_L.new(n25.outputs[1], n26.inputs[1])
_L.new(n6.outputs[0], n27.inputs[0])
_L.new(n18.outputs[0], n1.inputs[0])
_L.new(n2.outputs[0], n28.inputs[0])
_L.new(n3.outputs[0], n28.inputs[0])
_L.new(n4.outputs[0], n28.inputs[0])
_L.new(n28.outputs[0], n29.inputs[0])
n1.is_active_output = True

# ---- material node trees
mat_material.use_nodes = True; mat_material.node_tree.nodes.clear()
_N = mat_material.node_tree.nodes; _L = mat_material.node_tree.links
n0 = _N.new('ShaderNodeOutputMaterial'); n0.name = 'Material Output'; n0.location = (200, 100)
n1 = _N.new('ShaderNodeBsdfPrincipled'); n1.name = 'Principled BSDF'; n1.location = (-200, 100)
_L.new(n1.outputs[0], n0.inputs[0])
n0.is_active_output = True

# ---- world
world_world = bpy.data.worlds.new('World'); scene.world = world_world
world_world.use_nodes = True; world_world.node_tree.nodes.clear()
_N = world_world.node_tree.nodes; _L = world_world.node_tree.links
n0 = _N.new('ShaderNodeOutputWorld'); n0.name = 'World Output'; n0.location = (200, 100)
n1 = _N.new('ShaderNodeBackground'); n1.name = 'Background'; n1.location = (-200, 100)
n1.inputs[0].default_value = (0.05088, 0.05088, 0.05088, 1.0)
_L.new(n1.outputs[0], n0.inputs[0])
n0.is_active_output = True
world_world.color = (0.05088, 0.05088, 0.05088)
world_world.sun_shadow_jitter_overblur = 0.0

# ---- cameras
cam_camera = bpy.data.cameras.new('Camera')
cam_camera.clip_end = 100.0
cam_camera.ortho_scale = 7.314

# ---- lights
light_sun = bpy.data.lights.new('Sun', 'SUN')
light_sun.energy = 1.0

# ---- meshes
me_cylinder_001 = bpy.data.meshes.new('Cylinder.001')
me_cylinder_001.from_pydata([(0.0, 1.0, -1.0), (0.0, 1.0, 1.0), (0.1951, 0.9808, -1.0), (0.1951, 0.9808, 1.0), (0.3827, 0.9239, -1.0), (0.3827, 0.9239, 1.0), (0.5556, 0.8315, -1.0), (0.5556, 0.8315, 1.0), (0.7071, 0.7071, -1.0), (0.7071, 0.7071, 1.0), (0.8315, 0.5556, -1.0), (0.8315, 0.5556, 1.0), (0.9239, 0.3827, -1.0), (0.9239, 0.3827, 1.0), (0.9808, 0.1951, -1.0), (0.9808, 0.1951, 1.0), (1.0, 0.0, -1.0), (1.0, 0.0, 1.0), (0.9808, -0.1951, -1.0), (0.9808, -0.1951, 1.0), (0.9239, -0.3827, -1.0), (0.9239, -0.3827, 1.0), (0.8315, -0.5556, -1.0), (0.8315, -0.5556, 1.0), (0.7071, -0.7071, -1.0), (0.7071, -0.7071, 1.0), (0.5556, -0.8315, -1.0), (0.5556, -0.8315, 1.0), (0.3827, -0.9239, -1.0), (0.3827, -0.9239, 1.0), (0.1951, -0.9808, -1.0), (0.1951, -0.9808, 1.0), (0.0, -1.0, -1.0), (0.0, -1.0, 1.0), (-0.1951, -0.9808, -1.0), (-0.1951, -0.9808, 1.0), (-0.3827, -0.9239, -1.0), (-0.3827, -0.9239, 1.0), (-0.5556, -0.8315, -1.0), (-0.5556, -0.8315, 1.0), (-0.7071, -0.7071, -1.0), (-0.7071, -0.7071, 1.0), (-0.8315, -0.5556, -1.0), (-0.8315, -0.5556, 1.0), (-0.9239, -0.3827, -1.0), (-0.9239, -0.3827, 1.0), (-0.9808, -0.1951, -1.0), (-0.9808, -0.1951, 1.0), (-1.0, 0.0, -1.0), (-1.0, 0.0, 1.0), (-0.9808, 0.1951, -1.0), (-0.9808, 0.1951, 1.0), (-0.9239, 0.3827, -1.0), (-0.9239, 0.3827, 1.0), (-0.8315, 0.5556, -1.0), (-0.8315, 0.5556, 1.0), (-0.7071, 0.7071, -1.0), (-0.7071, 0.7071, 1.0), (-0.5556, 0.8315, -1.0), (-0.5556, 0.8315, 1.0), (-0.3827, 0.9239, -1.0), (-0.3827, 0.9239, 1.0), (-0.1951, 0.9808, -1.0), (-0.1951, 0.9808, 1.0)], [], [(0, 1, 3, 2), (2, 3, 5, 4), (4, 5, 7, 6), (6, 7, 9, 8), (8, 9, 11, 10), (10, 11, 13, 12), (12, 13, 15, 14), (14, 15, 17, 16), (16, 17, 19, 18), (18, 19, 21, 20), (20, 21, 23, 22), (22, 23, 25, 24), (24, 25, 27, 26), (26, 27, 29, 28), (28, 29, 31, 30), (30, 31, 33, 32), (32, 33, 35, 34), (34, 35, 37, 36), (36, 37, 39, 38), (38, 39, 41, 40), (40, 41, 43, 42), (42, 43, 45, 44), (44, 45, 47, 46), (46, 47, 49, 48), (48, 49, 51, 50), (50, 51, 53, 52), (52, 53, 55, 54), (54, 55, 57, 56), (56, 57, 59, 58), (58, 59, 61, 60), (3, 1, 63, 61, 59, 57, 55, 53, 51, 49, 47, 45, 43, 41, 39, 37, 35, 33, 31, 29, 27, 25, 23, 21, 19, 17, 15, 13, 11, 9, 7, 5), (60, 61, 63, 62), (62, 63, 1, 0), (0, 2, 4, 6, 8, 10, 12, 14, 16, 18, 20, 22, 24, 26, 28, 30, 32, 34, 36, 38, 40, 42, 44, 46, 48, 50, 52, 54, 56, 58, 60, 62)])
_uv = me_cylinder_001.uv_layers.new(name='UVMap')
_uv.uv.foreach_set('vector', [1.0, 0.5, 1.0, 1.0, 0.9688, 1.0, 0.9688, 0.5, 0.9688, 0.5, 0.9688, 1.0, 0.9375, 1.0, 0.9375, 0.5, 0.9375, 0.5, 0.9375, 1.0, 0.9062, 1.0, 0.9062, 0.5, 0.9062, 0.5, 0.9062, 1.0, 0.875, 1.0, 0.875, 0.5, 0.875, 0.5, 0.875, 1.0, 0.8438, 1.0, 0.8438, 0.5, 0.8438, 0.5, 0.8438, 1.0, 0.8125, 1.0, 0.8125, 0.5, 0.8125, 0.5, 0.8125, 1.0, 0.7812, 1.0, 0.7812, 0.5, 0.7812, 0.5, 0.7812, 1.0, 0.75, 1.0, 0.75, 0.5, 0.75, 0.5, 0.75, 1.0, 0.7188, 1.0, 0.7188, 0.5, 0.7188, 0.5, 0.7188, 1.0, 0.6875, 1.0, 0.6875, 0.5, 0.6875, 0.5, 0.6875, 1.0, 0.6562, 1.0, 0.6562, 0.5, 0.6562, 0.5, 0.6562, 1.0, 0.625, 1.0, 0.625, 0.5, 0.625, 0.5, 0.625, 1.0, 0.5938, 1.0, 0.5938, 0.5, 0.5938, 0.5, 0.5938, 1.0, 0.5625, 1.0, 0.5625, 0.5, 0.5625, 0.5, 0.5625, 1.0, 0.5312, 1.0, 0.5312, 0.5, 0.5312, 0.5, 0.5312, 1.0, 0.5, 1.0, 0.5, 0.5, 0.5, 0.5, 0.5, 1.0, 0.4688, 1.0, 0.4688, 0.5, 0.4688, 0.5, 0.4688, 1.0, 0.4375, 1.0, 0.4375, 0.5, 0.4375, 0.5, 0.4375, 1.0, 0.4062, 1.0, 0.4062, 0.5, 0.4062, 0.5, 0.4062, 1.0, 0.375, 1.0, 0.375, 0.5, 0.375, 0.5, 0.375, 1.0, 0.3438, 1.0, 0.3438, 0.5, 0.3438, 0.5, 0.3438, 1.0, 0.3125, 1.0, 0.3125, 0.5, 0.3125, 0.5, 0.3125, 1.0, 0.2812, 1.0, 0.2812, 0.5, 0.2812, 0.5, 0.2812, 1.0, 0.25, 1.0, 0.25, 0.5, 0.25, 0.5, 0.25, 1.0, 0.2188, 1.0, 0.2188, 0.5, 0.2188, 0.5, 0.2188, 1.0, 0.1875, 1.0, 0.1875, 0.5, 0.1875, 0.5, 0.1875, 1.0, 0.1562, 1.0, 0.1562, 0.5, 0.1562, 0.5, 0.1562, 1.0, 0.125, 1.0, 0.125, 0.5, 0.125, 0.5, 0.125, 1.0, 0.09375, 1.0, 0.09375, 0.5, 0.09375, 0.5, 0.09375, 1.0, 0.0625, 1.0, 0.0625, 0.5, 0.2968, 0.4854, 0.25, 0.49, 0.2032, 0.4854, 0.1582, 0.4717, 0.1167, 0.4496, 0.08029, 0.4197, 0.05045, 0.3833, 0.02827, 0.3418, 0.01461, 0.2968, 0.01, 0.25, 0.01461, 0.2032, 0.02827, 0.1582, 0.05045, 0.1167, 0.08029, 0.08029, 0.1167, 0.05045, 0.1582, 0.02827, 0.2032, 0.01461, 0.25, 0.01, 0.2968, 0.01461, 0.3418, 0.02827, 0.3833, 0.05045, 0.4197, 0.08029, 0.4496, 0.1167, 0.4717, 0.1582, 0.4854, 0.2032, 0.49, 0.25, 0.4854, 0.2968, 0.4717, 0.3418, 0.4496, 0.3833, 0.4197, 0.4197, 0.3833, 0.4496, 0.3418, 0.4717, 0.0625, 0.5, 0.0625, 1.0, 0.03125, 1.0, 0.03125, 0.5, 0.03125, 0.5, 0.03125, 1.0, 0.0, 1.0, 0.0, 0.5, 0.75, 0.49, 0.7968, 0.4854, 0.8418, 0.4717, 0.8833, 0.4496, 0.9197, 0.4197, 0.9496, 0.3833, 0.9717, 0.3418, 0.9854, 0.2968, 0.99, 0.25, 0.9854, 0.2032, 0.9717, 0.1582, 0.9496, 0.1167, 0.9197, 0.08029, 0.8833, 0.05045, 0.8418, 0.02827, 0.7968, 0.01461, 0.75, 0.01, 0.7032, 0.01461, 0.6582, 0.02827, 0.6167, 0.05045, 0.5803, 0.08029, 0.5504, 0.1167, 0.5283, 0.1582, 0.5146, 0.2032, 0.51, 0.25, 0.5146, 0.2968, 0.5283, 0.3418, 0.5504, 0.3833, 0.5803, 0.4197, 0.6167, 0.4496, 0.6582, 0.4717, 0.7032, 0.4854])
me_cylinder_001.update()
me_cube = bpy.data.meshes.new('Cube')
me_cube.from_pydata([(1.0, 1.0, 1.0), (1.0, 1.0, -1.0), (1.0, -1.0, 1.0), (1.0, -1.0, -1.0), (-1.0, 1.0, 1.0), (-1.0, 1.0, -1.0), (-1.0, -1.0, 1.0), (-1.0, -1.0, -1.0)], [], [(0, 4, 6, 2), (3, 2, 6, 7), (7, 6, 4, 5), (5, 1, 3, 7), (1, 0, 2, 3), (5, 4, 0, 1)])
_uv = me_cube.uv_layers.new(name='UVMap')
_uv.uv.foreach_set('vector', [0.625, 0.5, 0.875, 0.5, 0.875, 0.75, 0.625, 0.75, 0.375, 0.75, 0.625, 0.75, 0.625, 1.0, 0.375, 1.0, 0.375, 0.0, 0.625, 0.0, 0.625, 0.25, 0.375, 0.25, 0.125, 0.5, 0.375, 0.5, 0.375, 0.75, 0.125, 0.75, 0.375, 0.5, 0.625, 0.5, 0.625, 0.75, 0.375, 0.75, 0.375, 0.25, 0.625, 0.25, 0.625, 0.5, 0.375, 0.5])
me_cube.materials.append(mat_material)
me_cube.use_mirror_vertex_groups = False
me_cube.update()
me_cube_002 = bpy.data.meshes.new('Cube.002')
me_cube_002.from_pydata([(-1.0, -1.0, -1.0), (-1.0, -1.0, 1.0), (-1.0, 1.0, -1.0), (-1.0, 1.0, 1.0), (1.0, -1.0, -1.0), (1.0, -1.0, 1.0), (1.0, 1.0, -1.0), (1.0, 1.0, 1.0)], [], [(0, 1, 3, 2), (2, 3, 7, 6), (6, 7, 5, 4), (4, 5, 1, 0), (2, 6, 4, 0), (7, 3, 1, 5)])
_uv = me_cube_002.uv_layers.new(name='UVMap')
_uv.uv.foreach_set('vector', [0.375, 0.0, 0.625, 0.0, 0.625, 0.25, 0.375, 0.25, 0.375, 0.25, 0.625, 0.25, 0.625, 0.5, 0.375, 0.5, 0.375, 0.5, 0.625, 0.5, 0.625, 0.75, 0.375, 0.75, 0.375, 0.75, 0.625, 0.75, 0.625, 1.0, 0.375, 1.0, 0.125, 0.5, 0.375, 0.5, 0.375, 0.75, 0.125, 0.75, 0.625, 0.5, 0.875, 0.5, 0.875, 0.75, 0.625, 0.75])
me_cube_002.materials.append(None)
me_cube_002.update()
me_cube_003 = bpy.data.meshes.new('Cube.003')
me_cube_003.from_pydata([(-1.0, -1.0, -1.0), (-1.0, -1.0, 1.0), (-1.0, 1.0, -1.0), (-1.0, 1.0, 1.0), (1.0, -1.0, -1.0), (1.0, -1.0, 1.0), (1.0, 1.0, -1.0), (1.0, 1.0, 1.0)], [], [(0, 1, 3, 2), (2, 3, 7, 6), (6, 7, 5, 4), (4, 5, 1, 0), (2, 6, 4, 0), (7, 3, 1, 5)])
_uv = me_cube_003.uv_layers.new(name='UVMap')
_uv.uv.foreach_set('vector', [0.375, 0.0, 0.625, 0.0, 0.625, 0.25, 0.375, 0.25, 0.375, 0.25, 0.625, 0.25, 0.625, 0.5, 0.375, 0.5, 0.375, 0.5, 0.625, 0.5, 0.625, 0.75, 0.375, 0.75, 0.375, 0.75, 0.625, 0.75, 0.625, 1.0, 0.375, 1.0, 0.125, 0.5, 0.375, 0.5, 0.375, 0.75, 0.125, 0.75, 0.625, 0.5, 0.875, 0.5, 0.875, 0.75, 0.625, 0.75])
me_cube_003.update()

# ---- curves / text
cu_b_ziercurve = bpy.data.curves.new('BézierCurve', 'CURVE')
cu_b_ziercurve.dimensions = '3D'
_sp = cu_b_ziercurve.splines.new('BEZIER'); _sp.bezier_points.add(1)
_sp.bezier_points.foreach_set('co', [1.012, 0.9999, 1.436, 1.043, -0.9999, 1.436])
_sp.bezier_points.foreach_set('handle_left', [0.5039, 1.492, 1.436, 1.027, 0.0, 1.436])
_sp.bezier_points.foreach_set('handle_right', [1.519, 0.5078, 1.436, 1.059, -2.0, 1.436])
for _p, _l, _r in zip(_sp.bezier_points, ['ALIGNED', 'ALIGNED'], ['ALIGNED', 'ALIGNED']): _p.handle_left_type = _l; _p.handle_right_type = _r
_sp.order_u = 0
_sp.order_v = 0
cu_b_ziercurve.use_path = True
cu_b_ziercurve.fill_mode = 'FULL'
cu_b_ziercurve_001 = bpy.data.curves.new('BézierCurve.001', 'CURVE')
cu_b_ziercurve_001.dimensions = '3D'
_sp = cu_b_ziercurve_001.splines.new('BEZIER'); _sp.bezier_points.add(1)
_sp.bezier_points.foreach_set('co', [-0.03235, 2.607, 1.618, -0.001102, -0.9999, 2.303])
_sp.bezier_points.foreach_set('handle_left', [-0.5401, 2.885, 1.212, -0.01672, -0.2961, 3.013])
_sp.bezier_points.foreach_set('handle_right', [0.4754, 2.329, 2.025, 0.01452, -1.704, 1.593])
for _p, _l, _r in zip(_sp.bezier_points, ['ALIGNED', 'ALIGNED'], ['ALIGNED', 'ALIGNED']): _p.handle_left_type = _l; _p.handle_right_type = _r
_sp.order_u = 0
_sp.order_v = 0
cu_b_ziercurve_001.use_path = True
cu_b_ziercurve_001.fill_mode = 'FULL'
cu_b_ziercurve_002 = bpy.data.curves.new('BézierCurve.002', 'CURVE')
cu_b_ziercurve_002.dimensions = '3D'
_sp = cu_b_ziercurve_002.splines.new('BEZIER'); _sp.bezier_points.add(1)
_sp.bezier_points.foreach_set('co', [-0.9233, 0.9999, 1.057, -0.892, -0.9999, 1.057])
_sp.bezier_points.foreach_set('handle_left', [-1.431, 1.492, 1.057, -1.74, 9.775e-05, 1.057])
_sp.bezier_points.foreach_set('handle_right', [-0.4155, 0.5078, 1.057, 0.5677, -2.722, 1.057])
for _p, _l, _r in zip(_sp.bezier_points, ['ALIGNED', 'ALIGNED'], ['ALIGNED', 'ALIGNED']): _p.handle_left_type = _l; _p.handle_right_type = _r
_sp.order_u = 0
_sp.order_v = 0
cu_b_ziercurve_002.use_path = True
cu_b_ziercurve_002.fill_mode = 'FULL'
cu_b_ziercurve_003 = bpy.data.curves.new('BézierCurve.003', 'CURVE')
cu_b_ziercurve_003.dimensions = '3D'
_sp = cu_b_ziercurve_003.splines.new('BEZIER'); _sp.bezier_points.add(1)
_sp.bezier_points.foreach_set('co', [-0.9233, 0.9999, 1.057, -0.892, -0.9999, 1.057])
_sp.bezier_points.foreach_set('handle_left', [-1.431, 1.492, 1.057, -1.74, 9.775e-05, 1.057])
_sp.bezier_points.foreach_set('handle_right', [-0.4155, 0.5078, 1.057, 0.5677, -2.722, 1.057])
for _p, _l, _r in zip(_sp.bezier_points, ['ALIGNED', 'ALIGNED'], ['ALIGNED', 'ALIGNED']): _p.handle_left_type = _l; _p.handle_right_type = _r
_sp.order_u = 0
_sp.order_v = 0
cu_b_ziercurve_003.use_path = True
cu_b_ziercurve_003.fill_mode = 'FULL'
cu_b_ziercurve_011 = bpy.data.curves.new('BézierCurve.011', 'CURVE')
cu_b_ziercurve_011.dimensions = '3D'
_sp = cu_b_ziercurve_011.splines.new('BEZIER'); _sp.bezier_points.add(1)
_sp.bezier_points.foreach_set('co', [-1.0, 0.0, 0.0, 0.2908, 0.0, 0.0])
_sp.bezier_points.foreach_set('handle_left', [-1.037, -0.5, 0.0, 0.2944, 0.7007, 0.0])
_sp.bezier_points.foreach_set('handle_right', [-0.948, 0.7052, 0.0, 0.2857, -1.0, 0.0])
for _p, _l, _r in zip(_sp.bezier_points, ['ALIGNED', 'ALIGNED'], ['ALIGNED', 'ALIGNED']): _p.handle_left_type = _l; _p.handle_right_type = _r
_sp.order_u = 0
_sp.order_v = 0
cu_b_ziercurve_011.use_path = True
cu_b_ziercurve_011.fill_mode = 'FULL'
cu_b_ziercurve_012 = bpy.data.curves.new('BézierCurve.012', 'CURVE')
cu_b_ziercurve_012.dimensions = '3D'
_sp = cu_b_ziercurve_012.splines.new('BEZIER'); _sp.bezier_points.add(2)
_sp.bezier_points.foreach_set('co', [-0.9397, -0.09432, 0.0, 0.3011, 2.252, 0.0, 1.531, -0.09432, 0.0])
_sp.bezier_points.foreach_set('handle_left', [0.4396, -5.764, 0.0, -0.3048, 2.259, 0.0, 2.532, 3.386, 0.0])
_sp.bezier_points.foreach_set('handle_right', [-1.785, 3.38, 0.0, 0.9071, 2.246, 0.0, -1.698, -11.32, 0.0])
for _p, _l, _r in zip(_sp.bezier_points, ['ALIGNED', 'ALIGNED', 'ALIGNED'], ['ALIGNED', 'ALIGNED', 'ALIGNED']): _p.handle_left_type = _l; _p.handle_right_type = _r
_sp.order_u = 0
_sp.order_v = 0
cu_b_ziercurve_012.use_path = True
cu_b_ziercurve_012.fill_mode = 'FULL'
cu_b_ziercurve_013 = bpy.data.curves.new('BézierCurve.013', 'CURVE')
cu_b_ziercurve_013.dimensions = '3D'
_sp = cu_b_ziercurve_013.splines.new('BEZIER'); _sp.bezier_points.add(1)
_sp.bezier_points.foreach_set('co', [-1.0, 0.0, 0.0, 0.2908, 0.0, 0.0])
_sp.bezier_points.foreach_set('handle_left', [-1.037, -0.5, 0.0, 0.2944, 0.7007, 0.0])
_sp.bezier_points.foreach_set('handle_right', [-0.948, 0.7052, 0.0, 0.2857, -1.0, 0.0])
for _p, _l, _r in zip(_sp.bezier_points, ['ALIGNED', 'ALIGNED'], ['ALIGNED', 'ALIGNED']): _p.handle_left_type = _l; _p.handle_right_type = _r
_sp.order_u = 0
_sp.order_v = 0
cu_b_ziercurve_013.use_path = True
cu_b_ziercurve_013.fill_mode = 'FULL'
cu_b_ziercurve_014 = bpy.data.curves.new('BézierCurve.014', 'CURVE')
cu_b_ziercurve_014.dimensions = '3D'
_sp = cu_b_ziercurve_014.splines.new('BEZIER'); _sp.bezier_points.add(3)
_sp.bezier_points.foreach_set('co', [-0.9397, -0.09432, 0.0, 0.3011, 2.252, 0.0, 1.622, 3.983, 0.0, 1.815, -0.08571, 0.0])
_sp.bezier_points.foreach_set('handle_left', [0.4396, -5.764, 0.0, -0.2638, 2.472, 0.0, 1.265, 4.134, 0.0, 1.411, 1.732, 0.0])
_sp.bezier_points.foreach_set('handle_right', [-1.785, 3.38, 0.0, 0.9846, 1.987, 0.0, 1.979, 3.832, 0.0, 4.347, -11.49, 0.0])
for _p, _l, _r in zip(_sp.bezier_points, ['ALIGNED', 'ALIGNED', 'ALIGNED', 'ALIGNED'], ['ALIGNED', 'ALIGNED', 'ALIGNED', 'ALIGNED']): _p.handle_left_type = _l; _p.handle_right_type = _r
_sp.order_u = 0
_sp.order_v = 0
cu_b_ziercurve_014.use_path = True
cu_b_ziercurve_014.fill_mode = 'FULL'
cu_b_ziercurve_015 = bpy.data.curves.new('BézierCurve.015', 'CURVE')
cu_b_ziercurve_015.dimensions = '3D'
_sp = cu_b_ziercurve_015.splines.new('BEZIER'); _sp.bezier_points.add(3)
_sp.bezier_points.foreach_set('co', [-0.9397, -0.09432, 0.0, 0.344, 1.395, 0.0, 1.429, 5.376, 0.0, 1.815, -0.08571, 0.0])
_sp.bezier_points.foreach_set('handle_left', [0.4396, -5.764, 0.0, -0.221, 1.615, 0.0, 1.072, 5.527, 0.0, 1.411, 1.732, 0.0])
_sp.bezier_points.foreach_set('handle_right', [-1.785, 3.38, 0.0, 1.027, 1.13, 0.0, 1.786, 5.225, 0.0, 4.347, -11.49, 0.0])
for _p, _l, _r in zip(_sp.bezier_points, ['ALIGNED', 'ALIGNED', 'ALIGNED', 'ALIGNED'], ['ALIGNED', 'ALIGNED', 'ALIGNED', 'ALIGNED']): _p.handle_left_type = _l; _p.handle_right_type = _r
_sp.order_u = 0
_sp.order_v = 0
cu_b_ziercurve_015.use_path = True
cu_b_ziercurve_015.fill_mode = 'FULL'
cu_b_ziercurve_016 = bpy.data.curves.new('BézierCurve.016', 'CURVE')
cu_b_ziercurve_016.dimensions = '3D'
_sp = cu_b_ziercurve_016.splines.new('BEZIER'); _sp.bezier_points.add(2)
_sp.bezier_points.foreach_set('co', [-0.9397, -0.09432, 0.0, 0.3011, 2.252, 0.0, 1.531, -0.09432, 0.0])
_sp.bezier_points.foreach_set('handle_left', [0.4396, -5.764, 0.0, -0.3048, 2.259, 0.0, 2.532, 3.386, 0.0])
_sp.bezier_points.foreach_set('handle_right', [-1.785, 3.38, 0.0, 0.9071, 2.246, 0.0, -1.698, -11.32, 0.0])
for _p, _l, _r in zip(_sp.bezier_points, ['ALIGNED', 'ALIGNED', 'ALIGNED'], ['ALIGNED', 'ALIGNED', 'ALIGNED']): _p.handle_left_type = _l; _p.handle_right_type = _r
_sp.order_u = 0
_sp.order_v = 0
cu_b_ziercurve_016.use_path = True
cu_b_ziercurve_016.fill_mode = 'FULL'
cu_b_ziercurve_005 = bpy.data.curves.new('BézierCurve.005', 'CURVE')
cu_b_ziercurve_005.dimensions = '3D'
_sp = cu_b_ziercurve_005.splines.new('BEZIER'); _sp.bezier_points.add(2)
_sp.bezier_points.foreach_set('co', [-12.0, -0.8473, 0.6381, 1.908, -1.165, 4.713, 17.6, -0.8473, 0.6381])
_sp.bezier_points.foreach_set('handle_left', [-15.04, -2.176, 0.6381, 0.5867, 0.111, 5.296, 14.89, -1.935, 0.6381])
_sp.bezier_points.foreach_set('handle_right', [-10.49, -0.183, 0.6381, 3.23, -2.441, 4.13, 23.0, 1.328, 0.6381])
for _p, _l, _r in zip(_sp.bezier_points, ['ALIGNED', 'ALIGNED', 'ALIGNED'], ['ALIGNED', 'ALIGNED', 'ALIGNED']): _p.handle_left_type = _l; _p.handle_right_type = _r
_sp.bezier_points.foreach_set('radius', [6.763, 6.763, 6.763])
_sp.order_u = 0
_sp.order_v = 0
cu_b_ziercurve_005.use_path = True
cu_b_ziercurve_005.fill_mode = 'FULL'

# ---- objects
ob_sun = bpy.data.objects.new('Sun', light_sun)
ob_cap_ends = bpy.data.objects.new('Cap Ends!', me_cylinder_001)
ob_ship = bpy.data.objects.new('ship', me_cube)
ob_camera = bpy.data.objects.new('Camera', cam_camera)
ob_loftdev = bpy.data.objects.new('loftdev', me_cube_002)
ob_ship_3 = bpy.data.objects.new('ship_3', me_cube_003)
ob_b_ziercurve = bpy.data.objects.new('BézierCurve', cu_b_ziercurve)
ob_b_ziercurve_001 = bpy.data.objects.new('BézierCurve.001', cu_b_ziercurve_001)
ob_b_ziercurve_002 = bpy.data.objects.new('BézierCurve.002', cu_b_ziercurve_002)
ob_b_ziercurve_003 = bpy.data.objects.new('BézierCurve.003', cu_b_ziercurve_003)
ob_b_ziercurve_010 = bpy.data.objects.new('BézierCurve.010', cu_b_ziercurve_011)
ob_b_ziercurve_011 = bpy.data.objects.new('BézierCurve.011', cu_b_ziercurve_012)
ob_b_ziercurve_012 = bpy.data.objects.new('BézierCurve.012', cu_b_ziercurve_013)
ob_b_ziercurve_005 = bpy.data.objects.new('BézierCurve.005', cu_b_ziercurve_014)
ob_b_ziercurve_006 = bpy.data.objects.new('BézierCurve.006', cu_b_ziercurve_015)
ob_b_ziercurve_007 = bpy.data.objects.new('BézierCurve.007', cu_b_ziercurve_016)
ob_b_ziercurve_004 = bpy.data.objects.new('BézierCurve.004', cu_b_ziercurve_005)
_N = ng_geometry_nodes_002.nodes; _L = ng_geometry_nodes_002.links
n0 = _N.new('NodeGroupOutput'); n0.name = 'Group Output.001'; n0.location = (400, -1078)
n1 = _N.new('GeometryNodeRealizeInstances'); n1.name = 'Realize Instances.001'; n1.location = (-2620, -733)
n2 = _N.new('GeometryNodeGroup'); n2.name = 'Group.001'; n2.location = (-36, -1081)
n2.node_tree = ng_loft_curves
n2.inputs[1].default_value = 15
n2.inputs[2].default_value = 15
n2.inputs[3].default_value = True
n3 = _N.new('GeometryNodeCollectionInfo'); n3.name = 'Collection Info'; n3.location = (-2840, -730)
n3.inputs[0].default_value = col_racer_path
n4 = _N.new('GeometryNodeCollectionInfo'); n4.name = 'Collection Info.002'; n4.location = (-3129, -1021)
n4.inputs[0].default_value = col_racer_profile
n4.inputs[1].default_value = True
n4.inputs[2].default_value = True
n5 = _N.new('GeometryNodeRealizeInstances'); n5.name = 'Realize Instances.002'; n5.location = (-2776, -891)
n6 = _N.new('GeometryNodeResampleCurve'); n6.name = 'Resample Curve'; n6.location = (-2336, -773)
n7 = _N.new('GeometryNodeAttributeDomainSize'); n7.name = 'Domain Size'; n7.location = (-2567, -841)
n7.component = 'CURVE'
n8 = _N.new('GeometryNodeInstanceOnPoints'); n8.name = 'Instance on Points'; n8.location = (-479, -1100)
n8.inputs[3].default_value = True
n9 = _N.new('FunctionNodeAlignRotationToVector'); n9.name = 'Align Rotation to Vector'; n9.location = (-744, -1306)
n10 = _N.new('GeometryNodeInputTangent'); n10.name = 'Curve Tangent'; n10.location = (-745, -1458)
n11 = _N.new('FunctionNodeAlignRotationToVector'); n11.name = 'Align Rotation to Vector.001'; n11.location = (-950, -1299)
n11.axis = 'Y'
n12 = _N.new('GeometryNodeRealizeInstances'); n12.name = 'Realize Instances.003'; n12.location = (-298, -1125)
n13 = _N.new('NodeFrame'); n13.name = 'Frame'; n13.location = (-466, -883)
n13.label = 'Skipped fix direction stuff'
n13.width = 150
n14 = _N.new('GeometryNodePointsOfCurve'); n14.name = 'Points of Curve'; n14.location = (564, -445)
n15 = _N.new('ShaderNodeSeparateXYZ'); n15.name = 'Separate XYZ'; n15.location = (344, -539)
n16 = _N.new('GeometryNodeInputPosition'); n16.name = 'Position'; n16.location = (29, -602)
n17 = _N.new('GeometryNodeSortElements'); n17.name = 'Sort Elements'; n17.location = (-2603, -970)
n17.domain = 'CURVE'
n18 = _N.new('GeometryNodeCurveOfPoint'); n18.name = 'Curve of Point'; n18.location = (331, -428)
n19 = _N.new('GeometryNodeInputIndex'); n19.name = 'Index'; n19.location = (345, -671)
n20 = _N.new('GeometryNodeSetPosition'); n20.name = 'Set Position'; n20.location = (639, -38)
n21 = _N.new('GeometryNodeSampleIndex'); n21.name = 'Sample Index'; n21.location = (363, -64)
n21.data_type = 'FLOAT_VECTOR'
n21.domain = 'INSTANCE'
n22 = _N.new('GeometryNodeInputPosition'); n22.name = 'Position.001'; n22.location = (129, -225)
n23 = _N.new('GeometryNodeInputIndex'); n23.name = 'Index.001'; n23.location = (186, -322)
n24 = _N.new('GeometryNodeCollectionInfo'); n24.name = 'Collection Info.003'; n24.location = (127, -36)
n24.inputs[0].default_value = col_racer_profile
n24.inputs[1].default_value = True
n25 = _N.new('GeometryNodeSampleIndex'); n25.name = 'Sample Index.001'; n25.location = (1034, -88)
n25.data_type = 'INT'
n26 = _N.new('GeometryNodeInputIndex'); n26.name = 'Index.002'; n26.location = (1036, -313)
n27 = _N.new('NodeFrame'); n27.name = 'Frame.001'; n27.location = (-2407, -1146)
n27.label = 'Order by X'
n27.width = 1205
n28 = _N.new('GeometryNodeSeparateComponents'); n28.name = 'Separate Components'; n28.location = (29, -37)
n29 = _N.new('GeometryNodeFlipFaces'); n29.name = 'Flip Faces'; n29.location = (272, -36)
n30 = _N.new('GeometryNodeExtrudeMesh'); n30.name = 'Extrude Mesh'; n30.location = (312, -160)
n30.inputs[3].default_value = 0.1
n31 = _N.new('GeometryNodeJoinGeometry'); n31.name = 'Join Geometry'; n31.location = (559, -159)
n32 = _N.new('GeometryNodeMergeByDistance'); n32.name = 'Merge by Distance'; n32.location = (742, -164)
n33 = _N.new('NodeFrame'); n33.name = 'Frame.002'; n33.location = (208, -1367)
n33.label = 'solidify'
n33.width = 911
n14.parent = n27
n15.parent = n27
n16.parent = n27
n18.parent = n27
n19.parent = n27
n20.parent = n27
n21.parent = n27
n22.parent = n27
n23.parent = n27
n24.parent = n27
n25.parent = n27
n26.parent = n27
n28.parent = n33
n29.parent = n33
n30.parent = n33
n31.parent = n33
n32.parent = n33
_L.new(n2.outputs[1], n0.inputs[1])
_L.new(n3.outputs[0], n1.inputs[0])
_L.new(n4.outputs[0], n5.inputs[0])
_L.new(n1.outputs[0], n6.inputs[0])
_L.new(n5.outputs[0], n7.inputs[0])
_L.new(n7.outputs[4], n6.inputs[2])
_L.new(n6.outputs[0], n8.inputs[0])
_L.new(n9.outputs[0], n8.inputs[5])
_L.new(n10.outputs[0], n9.inputs[2])
_L.new(n11.outputs[0], n9.inputs[0])
_L.new(n8.outputs[0], n12.inputs[0])
_L.new(n12.outputs[0], n2.inputs[0])
_L.new(n17.outputs[0], n8.inputs[2])
_L.new(n15.outputs[0], n14.inputs[1])
_L.new(n16.outputs[0], n15.inputs[0])
_L.new(n4.outputs[0], n17.inputs[0])
_L.new(n18.outputs[0], n14.inputs[0])
_L.new(n19.outputs[0], n14.inputs[2])
_L.new(n6.outputs[0], n20.inputs[0])
_L.new(n22.outputs[0], n21.inputs[1])
_L.new(n23.outputs[0], n21.inputs[2])
_L.new(n21.outputs[0], n20.inputs[2])
_L.new(n24.outputs[0], n21.inputs[0])
_L.new(n20.outputs[0], n25.inputs[0])
_L.new(n14.outputs[0], n25.inputs[1])
_L.new(n26.outputs[0], n25.inputs[2])
_L.new(n25.outputs[0], n8.inputs[4])
_L.new(n2.outputs[0], n28.inputs[0])
_L.new(n28.outputs[0], n29.inputs[0])
_L.new(n28.outputs[0], n30.inputs[0])
_L.new(n29.outputs[0], n31.inputs[0])
_L.new(n30.outputs[0], n31.inputs[0])
_L.new(n31.outputs[0], n32.inputs[0])
_L.new(n2.outputs[0], n0.inputs[0])
n0.is_active_output = True

# ---- transforms, parenting, visibility, modifiers, constraints
ob_sun.location = (0.0, 0.0, 9.55)
ob_cap_ends.location = (0.0, 0.0, 0.0)
_m = ob_cap_ends.modifiers.new('GeometryNodes', 'NODES')
_m.node_group = ng_geometry_nodes_003
ob_ship.location = (0.0, 0.0, 0.0)
ob_ship.lock_rotations_4d = False
ob_ship.empty_display_type = 'ARROWS'
ob_ship.hide_render = True
ob_ship.lineart.crease_threshold = 0.0
_m = ob_ship.modifiers.new('GeometryNodes', 'NODES')
_m.node_group = ng_geometry_nodes
_gi = [s.identifier for s in ng_geometry_nodes.interface.items_tree if s.item_type == 'SOCKET' and s.in_out == 'INPUT']
_m[_gi[2]] = 4  # Rib Resolution
ob_camera.location = (7.359, -6.926, 4.958)
ob_camera.rotation_euler = (1.109, 0.0, 0.8149)
ob_camera.lock_rotations_4d = False
ob_camera.empty_display_type = 'ARROWS'
ob_camera.color = (0.0, 0.0, 0.0, 0.0)
ob_camera.display_type = 'WIRE'
ob_camera.lineart.crease_threshold = 0.0
ob_loftdev.location = (0.0, 0.0, 0.0)
_m = ob_loftdev.modifiers.new('GeometryNodes', 'NODES')
_m.node_group = ng_geometry_nodes_002
ob_ship_3.location = (0.0, 0.0, 0.0)
ob_ship_3.hide_render = True
_m = ob_ship_3.modifiers.new('GeometryNodes', 'NODES')
_m.node_group = ng_geometry_nodes_004
ob_b_ziercurve.location = (0.0, 0.0, 0.0)
ob_b_ziercurve_001.location = (0.0, 0.0, 0.0)
ob_b_ziercurve_002.location = (0.0, 0.0, 0.0)
ob_b_ziercurve_003.location = (-2.45, 0.0, -1.479)
ob_b_ziercurve_003.rotation_euler = (-0.7973, -0.0, 0.0)
ob_b_ziercurve_003.scale = (1.0, 2.093, 2.132)
ob_b_ziercurve_010.location = (3.155, 1.115, 0.1481)
ob_b_ziercurve_010.scale = (0.2127, 0.2127, 0.2127)
ob_b_ziercurve_011.location = (-2.628, 1.115, 0.1481)
ob_b_ziercurve_011.scale = (0.2127, 0.2127, 0.2127)
ob_b_ziercurve_012.location = (-4.027, 1.115, 0.1481)
ob_b_ziercurve_012.scale = (0.2127, 0.2127, 0.2127)
ob_b_ziercurve_005.location = (0.3669, 1.096, 0.1481)
ob_b_ziercurve_005.scale = (0.2127, 0.2127, 0.2127)
ob_b_ziercurve_006.location = (1.178, 1.125, 0.1481)
ob_b_ziercurve_006.scale = (0.2127, 0.2127, 0.2127)
ob_b_ziercurve_007.location = (2.383, 1.106, 0.6122)
ob_b_ziercurve_007.scale = (-0.2513, 0.2127, -0.2513)
ob_b_ziercurve_004.location = (0.0, 0.0, 0.0)

# ---- collection membership
scene.collection.objects.link(ob_sun)
scene.collection.objects.link(ob_cap_ends)
col_collection.objects.link(ob_ship)
col_collection.objects.link(ob_camera)
col_collection.objects.link(ob_loftdev)
col_collection.objects.link(ob_ship_3)
col_curves.objects.link(ob_b_ziercurve)
col_curves.objects.link(ob_b_ziercurve_001)
col_curves.objects.link(ob_b_ziercurve_002)
col_curves.objects.link(ob_b_ziercurve_003)
col_racer_profile.objects.link(ob_b_ziercurve_010)
col_racer_profile.objects.link(ob_b_ziercurve_011)
col_racer_profile.objects.link(ob_b_ziercurve_012)
col_racer_profile.objects.link(ob_b_ziercurve_005)
col_racer_profile.objects.link(ob_b_ziercurve_006)
col_racer_profile.objects.link(ob_b_ziercurve_007)
col_racer_path.objects.link(ob_b_ziercurve_004)

# ---- scene / render settings (as saved in the file)
scene.camera = ob_camera
scene.frame_start = 1; scene.frame_end = 250; scene.frame_set(0)
scene.render.engine = 'BLENDER_EEVEE_NEXT'
scene.render.bake_bias = 0.0
scene.render.bake_samples = 0
scene.cycles.sampling_pattern = 'TABULATED_SOBOL'
scene.eevee.use_volume_custom_range = False
bpy.context.view_layer.update()
